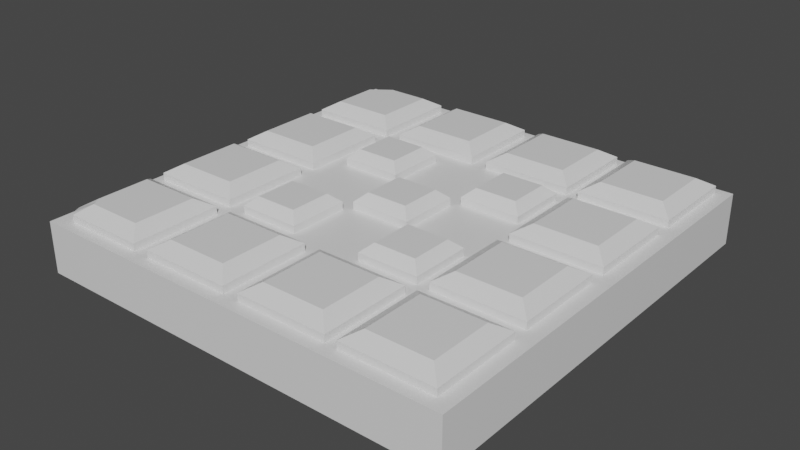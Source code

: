 # Source: brokenTiledFloor2.blend  (saved by Blender 2.90.8; exported with 4.5.12 LTS)
import bpy
from mathutils import Matrix  # noqa: F401  (used for matrix-valued properties, if any)

bpy.ops.wm.read_factory_settings(use_empty=True)
scene = bpy.context.scene
scene.name = 'Scene'

# ---- collections
col_collection = bpy.data.collections.new('Collection'); scene.collection.children.link(col_collection)

# ---- materials (node trees are filled in below, after node groups)
mat_material = bpy.data.materials.new('Material')
mat_material.alpha_threshold = 0.0
mat_material.use_transparent_shadow = False
mat_material.line_color = (0.0, 0.0, 0.0, 1.0)

# ---- material node trees
mat_material.use_nodes = True; mat_material.node_tree.nodes.clear()
_N = mat_material.node_tree.nodes; _L = mat_material.node_tree.links
n0 = _N.new('ShaderNodeOutputMaterial'); n0.name = 'Material Output'; n0.location = (300, 300)
n1 = _N.new('ShaderNodeBsdfPrincipled'); n1.name = 'Principled BSDF'; n1.location = (10, 300)
n1.distribution = 'GGX'
n1.subsurface_method = 'BURLEY'
n1.inputs[2].default_value = 0.4
n1.inputs[3].default_value = 1.45
n1.inputs[27].default_value = (0.0, 0.0, 0.0, 1.0)
n1.inputs[28].default_value = 1.0
_L.new(n1.outputs[0], n0.inputs[0])
n0.is_active_output = True

# ---- world
world_world = bpy.data.worlds.new('World'); scene.world = world_world
world_world.use_nodes = True; world_world.node_tree.nodes.clear()
_N = world_world.node_tree.nodes; _L = world_world.node_tree.links
n0 = _N.new('ShaderNodeOutputWorld'); n0.name = 'World Output'; n0.location = (300, 300)
n1 = _N.new('ShaderNodeBackground'); n1.name = 'Background'; n1.location = (10, 300)
n1.inputs[0].default_value = (0.05088, 0.05088, 0.05088, 1.0)
_L.new(n1.outputs[0], n0.inputs[0])
n0.is_active_output = True
world_world.color = (0.05088, 0.05088, 0.05088)
world_world.use_sun_shadow = False
world_world.sun_shadow_jitter_overblur = 0.0

# ---- meshes
me_cube = bpy.data.meshes.new('Cube')
me_cube.from_pydata([(1.0, 1.0, 1.0), (1.0, 1.0, -1.0), (1.0, -1.0, 1.0), (1.0, -1.0, -1.0), (-1.0, 1.0, 1.0), (-1.0, 1.0, -1.0), (-1.0, -1.0, 1.0), (-1.0, -1.0, -1.0), (-0.4514, 0.5384, 0.1986), (-0.5309, 0.9577, 0.1986), (-0.4514, 0.9577, 0.1986), (-0.5309, 0.5384, 0.1986), (-0.03215, 0.5384, 0.1986), (-0.8842, 0.9034, 0.1986), (-0.03215, 0.9577, 0.1986), (-0.9502, 0.5384, 0.1986), (-0.5965, 0.892, 1.622), (-0.5309, 0.9577, 1.286), (-0.5965, 0.6041, 1.622), (-0.5309, 0.5384, 1.286), (-0.8369, 0.8579, 1.622), (-0.8842, 0.9034, 1.286), (-0.8845, 0.6041, 1.622), (-0.9502, 0.5384, 1.286), (-0.09783, 0.892, 1.622), (-0.03215, 0.9577, 1.286), (-0.09783, 0.6041, 1.622), (-0.03215, 0.5384, 1.286), (-0.3858, 0.892, 1.622), (-0.4514, 0.9577, 1.286), (-0.3858, 0.6041, 1.622), (-0.4514, 0.5384, 1.286), (0.04474, 0.5384, 0.1986), (0.04474, 0.9577, 0.1986), (0.464, 0.5384, 0.1986), (0.464, 0.9577, 0.1986), (0.3984, 0.892, 1.622), (0.464, 0.9577, 1.286), (0.3984, 0.6041, 1.622), (0.464, 0.5384, 1.286), (0.1104, 0.892, 1.622), (0.04474, 0.9577, 1.286), (0.1104, 0.6041, 1.622), (0.04474, 0.5384, 1.286), (0.5183, 0.5384, 0.1986), (0.5183, 0.9577, 0.1986), (0.9376, 0.5384, 0.1986), (0.9376, 0.9577, 0.1986), (0.8719, 0.892, 1.622), (0.9376, 0.9577, 1.286), (0.8719, 0.6041, 1.622), (0.9376, 0.5384, 1.286), (0.5839, 0.892, 1.622), (0.5183, 0.9577, 1.286), (0.5839, 0.6041, 1.622), (0.5183, 0.5384, 1.286), (-0.4569, 0.1767, 0.1986), (-0.5329, 0.461, 0.1986), (-0.4569, 0.4607, 0.1986), (-0.5329, 0.04172, 0.1986), (-0.1728, 0.1767, 0.1986), (-0.9522, 0.461, 0.1986), (-0.1728, 0.4607, 0.1986), (-0.9522, 0.04172, 0.1986), (-0.5986, 0.3953, 1.622), (-0.5329, 0.461, 1.286), (-0.5986, 0.1074, 1.622), (-0.5329, 0.04172, 1.286), (-0.8865, 0.3953, 1.622), (-0.9522, 0.461, 1.286), (-0.8865, 0.1074, 1.622), (-0.9522, 0.04172, 1.286), (-0.2173, 0.4162, 1.622), (-0.1728, 0.4607, 1.286), (-0.2173, 0.2212, 1.622), (-0.1728, 0.1767, 1.286), (-0.4124, 0.4162, 1.622), (-0.4569, 0.4607, 1.286), (-0.4124, 0.2212, 1.622), (-0.4569, 0.1767, 1.286), (0.1766, 0.1805, 0.1986), (0.1766, 0.4646, 0.1986), (0.4607, 0.1805, 0.1986), (0.4607, 0.4646, 0.1986), (0.4162, 0.4201, 1.622), (0.4607, 0.4646, 1.286), (0.4162, 0.225, 1.622), (0.4607, 0.1805, 1.286), (0.2211, 0.4201, 1.622), (0.1766, 0.4646, 1.286), (0.2211, 0.225, 1.622), (0.1766, 0.1805, 1.286), (0.5162, 0.04172, 0.1986), (0.5162, 0.461, 0.1986), (0.9355, 0.04172, 0.1986), (0.9355, 0.461, 0.1986), (0.8699, 0.3953, 1.622), (0.9355, 0.461, 1.286), (0.8699, 0.1074, 1.622), (0.9355, 0.04172, 1.286), (0.5819, 0.3953, 1.622), (0.5162, 0.461, 1.286), (0.5819, 0.1074, 1.622), (0.5162, 0.04172, 1.286), (-0.5384, -0.02963, 0.1986), (-0.5384, -0.4489, 0.1986), (-0.4085, -0.2083, 1.622), (-0.9577, -0.02963, 0.1986), (-0.9577, -0.4489, 0.1986), (-0.6041, -0.09531, 1.622), (-0.5384, -0.02963, 1.286), (-0.6041, -0.3832, 1.622), (-0.5384, -0.4489, 1.286), (-0.892, -0.09531, 1.622), (-0.9577, -0.02963, 1.286), (-0.892, -0.3832, 1.622), (-0.9577, -0.4489, 1.286), (-0.169, -0.4479, 1.286), (-0.2135, -0.4034, 1.622), (0.169, -0.4492, 0.1986), (0.169, -0.1652, 0.1986), (0.4531, -0.4492, 0.1986), (0.4531, -0.1652, 0.1986), (0.4086, -0.2097, 1.622), (0.4531, -0.1652, 1.286), (0.4086, -0.4047, 1.622), (0.4531, -0.4492, 1.286), (0.2135, -0.2097, 1.622), (0.169, -0.1652, 1.286), (0.2135, -0.4047, 1.622), (0.169, -0.4492, 1.286), (0.5107, -0.4489, 0.1986), (0.5107, -0.02963, 0.1986), (0.93, -0.4489, 0.1986), (0.93, -0.02963, 0.1986), (0.8643, -0.09531, 1.622), (0.93, -0.02963, 1.286), (0.8643, -0.3832, 1.622), (0.93, -0.4489, 1.286), (0.5764, -0.09531, 1.622), (0.5107, -0.02963, 1.286), (0.5764, -0.3832, 1.622), (0.5107, -0.4489, 1.286), (-0.4555, -0.9421, 0.1986), (-0.5349, -0.5228, 0.1986), (-0.4555, -0.5228, 0.1986), (-0.5349, -0.9421, 0.1986), (-0.03618, -0.9421, 0.1986), (-0.9542, -0.5228, 0.1986), (-0.03618, -0.5228, 0.1986), (-0.9542, -0.9421, 0.1986), (-0.6006, -0.5885, 1.622), (-0.5349, -0.5228, 1.286), (-0.6006, -0.8764, 1.622), (-0.5349, -0.9421, 1.286), (-0.8885, -0.5885, 1.622), (-0.9542, -0.5228, 1.286), (-0.8706, -0.8608, 1.622), (-0.9363, -0.9265, 1.286), (-0.1019, -0.5885, 1.622), (-0.03618, -0.5228, 1.286), (-0.1019, -0.8764, 1.622), (-0.03618, -0.9421, 1.286), (-0.3898, -0.5885, 1.622), (-0.4555, -0.5228, 1.286), (-0.3898, -0.8764, 1.622), (-0.4555, -0.9421, 1.286), (0.04071, -0.9421, 0.1986), (0.04071, -0.5228, 0.1986), (0.46, -0.9421, 0.1986), (0.46, -0.5228, 0.1986), (0.3943, -0.5885, 1.622), (0.46, -0.5228, 1.286), (0.3943, -0.8764, 1.622), (0.46, -0.9421, 1.286), (0.1064, -0.5885, 1.622), (0.04071, -0.5228, 1.286), (0.1064, -0.8764, 1.622), (0.04071, -0.9421, 1.286), (0.5142, -0.9421, 0.1986), (0.5142, -0.5228, 0.1986), (0.9335, -0.9421, 0.1986), (0.9335, -0.5228, 0.1986), (0.8679, -0.5885, 1.622), (0.9335, -0.5228, 1.286), (0.8679, -0.8764, 1.622), (0.9335, -0.9421, 1.286), (0.5799, -0.5885, 1.622), (0.5142, -0.5228, 1.286), (0.5799, -0.8764, 1.622), (0.5142, -0.9421, 1.286), (-0.169, -0.1638, 1.286), (-0.2135, -0.2083, 1.622), (-0.169, -0.1638, 0.1986), (-0.169, -0.4479, 0.1986), (-0.453, -0.1638, 0.1986), (-0.453, -0.4479, 0.1986), (-0.453, -0.4479, 1.286), (-0.4085, -0.4034, 1.622), (-0.453, -0.1638, 1.286), (-0.9173, -0.5228, 0.1986), (-0.9173, -0.9421, 0.1986), (-0.8632, -0.8764, 1.622), (-0.9173, -0.9421, 1.286), (-0.8632, -0.5885, 1.622), (-0.9173, -0.5228, 1.286), (-0.9542, -0.8868, 0.1986), (-0.5349, -0.8868, 0.1986), (-0.6006, -0.8385, 1.622), (-0.5349, -0.8868, 1.286), (-0.8885, -0.8385, 1.622), (-0.9542, -0.8868, 1.286), (-0.8632, -0.8385, 1.622), (-0.9173, -0.8868, 0.1986), (-0.9502, 0.8551, 0.1986), (-0.5309, 0.8551, 0.1986), (-0.5965, 0.8216, 1.622), (-0.5309, 0.8551, 1.286), (-0.8845, 0.8216, 1.622), (-0.9502, 0.8551, 1.286), (-0.8138, 0.9577, 0.1986), (-0.8138, 0.5384, 0.1986), (-0.7908, 0.6041, 1.622), (-0.8138, 0.5384, 1.286), (-0.7908, 0.892, 1.622), (-0.8138, 0.9577, 1.286), (-0.7908, 0.8216, 1.622), (-0.8138, 0.8551, 0.1986), (-0.1363, -0.1362, 0.1986), (-0.1363, 0.1479, 0.1986), (0.1477, -0.1362, 0.1986), (0.1477, 0.1479, 0.1986), (0.1032, 0.1034, 1.622), (0.1477, 0.1479, 1.286), (0.1032, -0.09166, 1.622), (0.1477, -0.1362, 1.286), (-0.09183, 0.1034, 1.622), (-0.1363, 0.1479, 1.286), (-0.09183, -0.09166, 1.622), (-0.1363, -0.1362, 1.286)], [], [(0, 4, 6, 2), (3, 2, 6, 7), (7, 6, 4, 5), (5, 1, 3, 7), (1, 0, 2, 3), (5, 4, 0, 1), (221, 223, 23, 15), (214, 219, 21, 13), (12, 27, 31, 8), (227, 215, 11, 221), (226, 218, 22, 222), (215, 217, 19, 11), (222, 22, 23, 223), (216, 18, 19, 217), (218, 20, 21, 219), (224, 16, 17, 225), (220, 225, 17, 9), (8, 31, 29, 10), (10, 14, 12, 8), (24, 28, 30, 26), (14, 25, 27, 12), (26, 30, 31, 27), (24, 26, 27, 25), (30, 28, 29, 31), (28, 24, 25, 29), (10, 29, 25, 14), (34, 39, 43, 32), (32, 43, 41, 33), (33, 35, 34, 32), (36, 40, 42, 38), (35, 37, 39, 34), (38, 42, 43, 39), (36, 38, 39, 37), (42, 40, 41, 43), (40, 36, 37, 41), (33, 41, 37, 35), (46, 51, 55, 44), (44, 55, 53, 45), (45, 47, 46, 44), (48, 52, 54, 50), (47, 49, 51, 46), (50, 54, 55, 51), (48, 50, 51, 49), (54, 52, 53, 55), (52, 48, 49, 53), (45, 53, 49, 47), (59, 67, 71, 63), (63, 71, 69, 61), (60, 75, 79, 56), (61, 57, 59, 63), (64, 68, 70, 66), (57, 65, 67, 59), (66, 70, 71, 67), (64, 66, 67, 65), (70, 68, 69, 71), (68, 64, 65, 69), (61, 69, 65, 57), (56, 79, 77, 58), (58, 62, 60, 56), (72, 76, 78, 74), (62, 73, 75, 60), (74, 78, 79, 75), (72, 74, 75, 73), (78, 76, 77, 79), (76, 72, 73, 77), (58, 77, 73, 62), (82, 87, 91, 80), (80, 91, 89, 81), (81, 83, 82, 80), (84, 88, 90, 86), (83, 85, 87, 82), (86, 90, 91, 87), (84, 86, 87, 85), (90, 88, 89, 91), (88, 84, 85, 89), (81, 89, 85, 83), (94, 99, 103, 92), (92, 103, 101, 93), (93, 95, 94, 92), (96, 100, 102, 98), (95, 97, 99, 94), (98, 102, 103, 99), (96, 98, 99, 97), (102, 100, 101, 103), (100, 96, 97, 101), (93, 101, 97, 95), (105, 112, 116, 108), (108, 116, 114, 107), (118, 198, 197, 117), (107, 104, 105, 108), (109, 113, 115, 111), (104, 110, 112, 105), (111, 115, 116, 112), (109, 111, 112, 110), (115, 113, 114, 116), (113, 109, 110, 114), (107, 114, 110, 104), (195, 193, 194, 196), (193, 191, 117, 194), (195, 199, 191, 193), (106, 192, 191, 199), (121, 126, 130, 119), (119, 130, 128, 120), (120, 122, 121, 119), (123, 127, 129, 125), (122, 124, 126, 121), (125, 129, 130, 126), (123, 125, 126, 124), (129, 127, 128, 130), (127, 123, 124, 128), (120, 128, 124, 122), (133, 138, 142, 131), (131, 142, 140, 132), (132, 134, 133, 131), (135, 139, 141, 137), (134, 136, 138, 133), (137, 141, 142, 138), (135, 137, 138, 136), (141, 139, 140, 142), (139, 135, 136, 140), (132, 140, 136, 134), (201, 203, 158, 150), (206, 211, 156, 148), (147, 162, 166, 143), (213, 207, 146, 201), (212, 210, 157, 202), (207, 209, 154, 146), (202, 157, 158, 203), (208, 153, 154, 209), (210, 155, 156, 211), (204, 151, 152, 205), (200, 205, 152, 144), (143, 166, 164, 145), (145, 149, 147, 143), (159, 163, 165, 161), (149, 160, 162, 147), (161, 165, 166, 162), (159, 161, 162, 160), (165, 163, 164, 166), (163, 159, 160, 164), (145, 164, 160, 149), (169, 174, 178, 167), (167, 178, 176, 168), (168, 170, 169, 167), (171, 175, 177, 173), (170, 172, 174, 169), (173, 177, 178, 174), (171, 173, 174, 172), (177, 175, 176, 178), (175, 171, 172, 176), (168, 176, 172, 170), (181, 186, 190, 179), (179, 190, 188, 180), (180, 182, 181, 179), (183, 187, 189, 185), (182, 184, 186, 181), (185, 189, 190, 186), (183, 185, 186, 184), (189, 187, 188, 190), (187, 183, 184, 188), (180, 188, 184, 182), (196, 197, 199, 195), (194, 117, 197, 196), (192, 106, 198, 118), (192, 118, 117, 191), (198, 106, 199, 197), (148, 156, 205, 200), (155, 204, 205, 156), (153, 202, 203, 154), (208, 212, 202, 153), (206, 213, 201, 150), (146, 154, 203, 201), (148, 200, 213, 206), (151, 204, 212, 208), (157, 210, 211, 158), (151, 208, 209, 152), (144, 152, 209, 207), (204, 155, 210, 212), (200, 144, 207, 213), (150, 158, 211, 206), (22, 218, 219, 23), (16, 216, 217, 17), (9, 17, 217, 215), (224, 20, 218, 226), (220, 9, 215, 227), (15, 23, 219, 214), (13, 220, 227, 214), (16, 224, 226, 216), (13, 21, 225, 220), (20, 224, 225, 21), (18, 222, 223, 19), (216, 226, 222, 18), (214, 227, 221, 15), (11, 19, 223, 221), (230, 235, 239, 228), (228, 239, 237, 229), (229, 231, 230, 228), (232, 236, 238, 234), (231, 233, 235, 230), (234, 238, 239, 235), (232, 234, 235, 233), (238, 236, 237, 239), (236, 232, 233, 237), (229, 237, 233, 231)])
_uv = me_cube.uv_layers.new(name='UVMap')
_uv.uv.foreach_set('vector', [0.625, 0.5, 0.875, 0.5, 0.875, 0.75, 0.625, 0.75, 0.375, 0.75, 0.625, 0.75, 0.625, 1.0, 0.375, 1.0, 0.375, 0.0, 0.625, 0.0, 0.625, 0.25, 0.375, 0.25, 0.125, 0.5, 0.375, 0.5, 0.375, 0.75, 0.125, 0.75, 0.375, 0.5, 0.625, 0.5, 0.625, 0.75, 0.375, 0.75, 0.375, 0.25, 0.625, 0.25, 0.625, 0.5, 0.375, 0.5, 0.375, 0.9187, 0.6135, 0.9187, 0.6135, 1.0, 0.375, 1.0, 0.375, 0.1888, 0.6135, 0.1888, 0.6135, 0.25, 0.375, 0.25, 0.375, 0.75, 0.6135, 0.75, 0.6135, 1.0, 0.375, 1.0, 0.2063, 0.5612, 0.375, 0.5612, 0.375, 0.75, 0.2063, 0.75, 0.78, 0.5812, 0.8358, 0.5812, 0.8358, 0.7108, 0.78, 0.7108, 0.375, 0.5612, 0.6135, 0.5612, 0.6135, 0.75, 0.375, 0.75, 0.78, 0.7108, 0.8358, 0.7108, 0.875, 0.75, 0.7937, 0.75, 0.6642, 0.5812, 0.6642, 0.7108, 0.6135, 0.75, 0.6135, 0.5612, 0.8358, 0.5812, 0.8358, 0.5392, 0.875, 0.5, 0.875, 0.5612, 0.78, 0.5392, 0.6642, 0.5392, 0.625, 0.5, 0.7937, 0.5, 0.375, 0.3313, 0.6135, 0.3313, 0.6135, 0.5, 0.375, 0.5, 0.375, 0.0, 0.6135, 0.0, 0.6135, 0.25, 0.375, 0.25, 0.125, 0.5, 0.375, 0.5, 0.375, 0.75, 0.125, 0.75, 0.6642, 0.5392, 0.8358, 0.5392, 0.8358, 0.7108, 0.6642, 0.7108, 0.375, 0.5, 0.6135, 0.5, 0.6135, 0.75, 0.375, 0.75, 0.6642, 0.7108, 0.8358, 0.7108, 0.875, 0.75, 0.625, 0.75, 0.6642, 0.5392, 0.6642, 0.7108, 0.6135, 0.75, 0.6135, 0.5, 0.8358, 0.7108, 0.8358, 0.5392, 0.875, 0.5, 0.875, 0.75, 0.8358, 0.5392, 0.6642, 0.5392, 0.625, 0.5, 0.875, 0.5, 0.375, 0.25, 0.6135, 0.25, 0.6135, 0.5, 0.375, 0.5, 0.375, 0.75, 0.6135, 0.75, 0.6135, 1.0, 0.375, 1.0, 0.375, 0.0, 0.6135, 0.0, 0.6135, 0.25, 0.375, 0.25, 0.125, 0.5, 0.375, 0.5, 0.375, 0.75, 0.125, 0.75, 0.6642, 0.5392, 0.8358, 0.5392, 0.8358, 0.7108, 0.6642, 0.7108, 0.375, 0.5, 0.6135, 0.5, 0.6135, 0.75, 0.375, 0.75, 0.6642, 0.7108, 0.8358, 0.7108, 0.875, 0.75, 0.625, 0.75, 0.6642, 0.5392, 0.6642, 0.7108, 0.6135, 0.75, 0.6135, 0.5, 0.8358, 0.7108, 0.8358, 0.5392, 0.875, 0.5, 0.875, 0.75, 0.8358, 0.5392, 0.6642, 0.5392, 0.625, 0.5, 0.875, 0.5, 0.375, 0.25, 0.6135, 0.25, 0.6135, 0.5, 0.375, 0.5, 0.375, 0.75, 0.6135, 0.75, 0.6135, 1.0, 0.375, 1.0, 0.375, 0.0, 0.6135, 0.0, 0.6135, 0.25, 0.375, 0.25, 0.125, 0.5, 0.375, 0.5, 0.375, 0.75, 0.125, 0.75, 0.6642, 0.5392, 0.8358, 0.5392, 0.8358, 0.7108, 0.6642, 0.7108, 0.375, 0.5, 0.6135, 0.5, 0.6135, 0.75, 0.375, 0.75, 0.6642, 0.7108, 0.8358, 0.7108, 0.875, 0.75, 0.625, 0.75, 0.6642, 0.5392, 0.6642, 0.7108, 0.6135, 0.75, 0.6135, 0.5, 0.8358, 0.7108, 0.8358, 0.5392, 0.875, 0.5, 0.875, 0.75, 0.8358, 0.5392, 0.6642, 0.5392, 0.625, 0.5, 0.875, 0.5, 0.375, 0.25, 0.6135, 0.25, 0.6135, 0.5, 0.375, 0.5, 0.375, 0.75, 0.6135, 0.75, 0.6135, 1.0, 0.375, 1.0, 0.375, 0.0, 0.6135, 0.0, 0.6135, 0.25, 0.375, 0.25, 0.375, 0.75, 0.6135, 0.75, 0.6135, 1.0, 0.375, 1.0, 0.125, 0.5, 0.375, 0.5, 0.375, 0.75, 0.125, 0.75, 0.6642, 0.5392, 0.8358, 0.5392, 0.8358, 0.7108, 0.6642, 0.7108, 0.375, 0.5, 0.6135, 0.5, 0.6135, 0.75, 0.375, 0.75, 0.6642, 0.7108, 0.8358, 0.7108, 0.875, 0.75, 0.625, 0.75, 0.6642, 0.5392, 0.6642, 0.7108, 0.6135, 0.75, 0.6135, 0.5, 0.8358, 0.7108, 0.8358, 0.5392, 0.875, 0.5, 0.875, 0.75, 0.8358, 0.5392, 0.6642, 0.5392, 0.625, 0.5, 0.875, 0.5, 0.375, 0.25, 0.6135, 0.25, 0.6135, 0.5, 0.375, 0.5, 0.375, 0.0, 0.6135, 0.0, 0.6135, 0.25, 0.375, 0.25, 0.125, 0.5, 0.375, 0.5, 0.375, 0.75, 0.125, 0.75, 0.6642, 0.5392, 0.8358, 0.5392, 0.8358, 0.7108, 0.6642, 0.7108, 0.375, 0.5, 0.6135, 0.5, 0.6135, 0.75, 0.375, 0.75, 0.6642, 0.7108, 0.8358, 0.7108, 0.875, 0.75, 0.625, 0.75, 0.6642, 0.5392, 0.6642, 0.7108, 0.6135, 0.75, 0.6135, 0.5, 0.8358, 0.7108, 0.8358, 0.5392, 0.875, 0.5, 0.875, 0.75, 0.8358, 0.5392, 0.6642, 0.5392, 0.625, 0.5, 0.875, 0.5, 0.375, 0.25, 0.6135, 0.25, 0.6135, 0.5, 0.375, 0.5, 0.375, 0.75, 0.6135, 0.75, 0.6135, 1.0, 0.375, 1.0, 0.375, 0.0, 0.6135, 0.0, 0.6135, 0.25, 0.375, 0.25, 0.125, 0.5, 0.375, 0.5, 0.375, 0.75, 0.125, 0.75, 0.6642, 0.5392, 0.8358, 0.5392, 0.8358, 0.7108, 0.6642, 0.7108, 0.375, 0.5, 0.6135, 0.5, 0.6135, 0.75, 0.375, 0.75, 0.6642, 0.7108, 0.8358, 0.7108, 0.875, 0.75, 0.625, 0.75, 0.6642, 0.5392, 0.6642, 0.7108, 0.6135, 0.75, 0.6135, 0.5, 0.8358, 0.7108, 0.8358, 0.5392, 0.875, 0.5, 0.875, 0.75, 0.8358, 0.5392, 0.6642, 0.5392, 0.625, 0.5, 0.875, 0.5, 0.375, 0.25, 0.6135, 0.25, 0.6135, 0.5, 0.375, 0.5, 0.375, 0.75, 0.6135, 0.75, 0.6135, 1.0, 0.375, 1.0, 0.375, 0.0, 0.6135, 0.0, 0.6135, 0.25, 0.375, 0.25, 0.125, 0.5, 0.375, 0.5, 0.375, 0.75, 0.125, 0.75, 0.6642, 0.5392, 0.8358, 0.5392, 0.8358, 0.7108, 0.6642, 0.7108, 0.375, 0.5, 0.6135, 0.5, 0.6135, 0.75, 0.375, 0.75, 0.6642, 0.7108, 0.8358, 0.7108, 0.875, 0.75, 0.625, 0.75, 0.6642, 0.5392, 0.6642, 0.7108, 0.6135, 0.75, 0.6135, 0.5, 0.8358, 0.7108, 0.8358, 0.5392, 0.875, 0.5, 0.875, 0.75, 0.8358, 0.5392, 0.6642, 0.5392, 0.625, 0.5, 0.875, 0.5, 0.375, 0.25, 0.6135, 0.25, 0.6135, 0.5, 0.375, 0.5, 0.375, 0.75, 0.6135, 0.75, 0.6135, 1.0, 0.375, 1.0, 0.375, 0.0, 0.6135, 0.0, 0.6135, 0.25, 0.375, 0.25, 0.6642, 0.7108, 0.8358, 0.7108, 0.875, 0.75, 0.625, 0.75, 0.125, 0.5, 0.375, 0.5, 0.375, 0.75, 0.125, 0.75, 0.6642, 0.5392, 0.8358, 0.5392, 0.8358, 0.7108, 0.6642, 0.7108, 0.375, 0.5, 0.6135, 0.5, 0.6135, 0.75, 0.375, 0.75, 0.6642, 0.7108, 0.8358, 0.7108, 0.875, 0.75, 0.625, 0.75, 0.6642, 0.5392, 0.6642, 0.7108, 0.6135, 0.75, 0.6135, 0.5, 0.8358, 0.7108, 0.8358, 0.5392, 0.875, 0.5, 0.875, 0.75, 0.8358, 0.5392, 0.6642, 0.5392, 0.625, 0.5, 0.875, 0.5, 0.375, 0.25, 0.6135, 0.25, 0.6135, 0.5, 0.375, 0.5, 0.125, 0.5, 0.375, 0.5, 0.375, 0.75, 0.125, 0.75, 0.375, 0.5, 0.6135, 0.5, 0.6135, 0.75, 0.375, 0.75, 0.375, 0.25, 0.6135, 0.25, 0.6135, 0.5, 0.375, 0.5, 0.8358, 0.5392, 0.6642, 0.5392, 0.625, 0.5, 0.875, 0.5, 0.375, 0.75, 0.6135, 0.75, 0.6135, 1.0, 0.375, 1.0, 0.375, 0.0, 0.6135, 0.0, 0.6135, 0.25, 0.375, 0.25, 0.125, 0.5, 0.375, 0.5, 0.375, 0.75, 0.125, 0.75, 0.6642, 0.5392, 0.8358, 0.5392, 0.8358, 0.7108, 0.6642, 0.7108, 0.375, 0.5, 0.6135, 0.5, 0.6135, 0.75, 0.375, 0.75, 0.6642, 0.7108, 0.8358, 0.7108, 0.875, 0.75, 0.625, 0.75, 0.6642, 0.5392, 0.6642, 0.7108, 0.6135, 0.75, 0.6135, 0.5, 0.8358, 0.7108, 0.8358, 0.5392, 0.875, 0.5, 0.875, 0.75, 0.8358, 0.5392, 0.6642, 0.5392, 0.625, 0.5, 0.875, 0.5, 0.375, 0.25, 0.6135, 0.25, 0.6135, 0.5, 0.375, 0.5, 0.375, 0.75, 0.6135, 0.75, 0.6135, 1.0, 0.375, 1.0, 0.375, 0.0, 0.6135, 0.0, 0.6135, 0.25, 0.375, 0.25, 0.125, 0.5, 0.375, 0.5, 0.375, 0.75, 0.125, 0.75, 0.6642, 0.5392, 0.8358, 0.5392, 0.8358, 0.7108, 0.6642, 0.7108, 0.375, 0.5, 0.6135, 0.5, 0.6135, 0.75, 0.375, 0.75, 0.6642, 0.7108, 0.8358, 0.7108, 0.875, 0.75, 0.625, 0.75, 0.6642, 0.5392, 0.6642, 0.7108, 0.6135, 0.75, 0.6135, 0.5, 0.8358, 0.7108, 0.8358, 0.5392, 0.875, 0.5, 0.875, 0.75, 0.8358, 0.5392, 0.6642, 0.5392, 0.625, 0.5, 0.875, 0.5, 0.375, 0.25, 0.6135, 0.25, 0.6135, 0.5, 0.375, 0.5, 0.375, 0.978, 0.6135, 0.978, 0.6135, 1.0, 0.375, 1.0, 0.375, 0.03296, 0.6135, 0.03296, 0.6135, 0.25, 0.375, 0.25, 0.375, 0.75, 0.6135, 0.75, 0.6135, 1.0, 0.375, 1.0, 0.147, 0.717, 0.375, 0.717, 0.375, 0.75, 0.147, 0.75, 0.8207, 0.6882, 0.8358, 0.6882, 0.8358, 0.7108, 0.8207, 0.7108, 0.375, 0.717, 0.6135, 0.717, 0.6135, 0.75, 0.375, 0.75, 0.8207, 0.7108, 0.8358, 0.7108, 0.875, 0.75, 0.853, 0.75, 0.6642, 0.6882, 0.6642, 0.7108, 0.6135, 0.75, 0.6135, 0.717, 0.8358, 0.6882, 0.8358, 0.5392, 0.875, 0.5, 0.875, 0.717, 0.8207, 0.5392, 0.6642, 0.5392, 0.625, 0.5, 0.853, 0.5, 0.375, 0.272, 0.6135, 0.272, 0.6135, 0.5, 0.375, 0.5, 0.375, 0.0, 0.6135, 0.0, 0.6135, 0.25, 0.375, 0.25, 0.125, 0.5, 0.375, 0.5, 0.375, 0.75, 0.125, 0.75, 0.6642, 0.5392, 0.8358, 0.5392, 0.8358, 0.7108, 0.6642, 0.7108, 0.375, 0.5, 0.6135, 0.5, 0.6135, 0.75, 0.375, 0.75, 0.6642, 0.7108, 0.8358, 0.7108, 0.875, 0.75, 0.625, 0.75, 0.6642, 0.5392, 0.6642, 0.7108, 0.6135, 0.75, 0.6135, 0.5, 0.8358, 0.7108, 0.8358, 0.5392, 0.875, 0.5, 0.875, 0.75, 0.8358, 0.5392, 0.6642, 0.5392, 0.625, 0.5, 0.875, 0.5, 0.375, 0.25, 0.6135, 0.25, 0.6135, 0.5, 0.375, 0.5, 0.375, 0.75, 0.6135, 0.75, 0.6135, 1.0, 0.375, 1.0, 0.375, 0.0, 0.6135, 0.0, 0.6135, 0.25, 0.375, 0.25, 0.125, 0.5, 0.375, 0.5, 0.375, 0.75, 0.125, 0.75, 0.6642, 0.5392, 0.8358, 0.5392, 0.8358, 0.7108, 0.6642, 0.7108, 0.375, 0.5, 0.6135, 0.5, 0.6135, 0.75, 0.375, 0.75, 0.6642, 0.7108, 0.8358, 0.7108, 0.875, 0.75, 0.625, 0.75, 0.6642, 0.5392, 0.6642, 0.7108, 0.6135, 0.75, 0.6135, 0.5, 0.8358, 0.7108, 0.8358, 0.5392, 0.875, 0.5, 0.875, 0.75, 0.8358, 0.5392, 0.6642, 0.5392, 0.625, 0.5, 0.875, 0.5, 0.375, 0.25, 0.6135, 0.25, 0.6135, 0.5, 0.375, 0.5, 0.375, 0.75, 0.6135, 0.75, 0.6135, 1.0, 0.375, 1.0, 0.375, 0.0, 0.6135, 0.0, 0.6135, 0.25, 0.375, 0.25, 0.125, 0.5, 0.375, 0.5, 0.375, 0.75, 0.125, 0.75, 0.6642, 0.5392, 0.8358, 0.5392, 0.8358, 0.7108, 0.6642, 0.7108, 0.375, 0.5, 0.6135, 0.5, 0.6135, 0.75, 0.375, 0.75, 0.6642, 0.7108, 0.8358, 0.7108, 0.875, 0.75, 0.625, 0.75, 0.6642, 0.5392, 0.6642, 0.7108, 0.6135, 0.75, 0.6135, 0.5, 0.8358, 0.7108, 0.8358, 0.5392, 0.875, 0.5, 0.875, 0.75, 0.8358, 0.5392, 0.6642, 0.5392, 0.625, 0.5, 0.875, 0.5, 0.375, 0.25, 0.6135, 0.25, 0.6135, 0.5, 0.375, 0.5, 0.375, 0.0, 0.6135, 0.0, 0.6135, 0.25, 0.375, 0.25, 0.375, 0.75, 0.6135, 0.75, 0.6135, 1.0, 0.375, 1.0, 0.6642, 0.5392, 0.8358, 0.5392, 0.8358, 0.7108, 0.6642, 0.7108, 0.6642, 0.5392, 0.6642, 0.7108, 0.6135, 0.75, 0.6135, 0.5, 0.8358, 0.7108, 0.8358, 0.5392, 0.875, 0.5, 0.875, 0.75, 0.375, 0.25, 0.6135, 0.25, 0.6135, 0.272, 0.375, 0.272, 0.8358, 0.5392, 0.8207, 0.5392, 0.853, 0.5, 0.875, 0.5, 0.6642, 0.7108, 0.8207, 0.7108, 0.853, 0.75, 0.625, 0.75, 0.6642, 0.6882, 0.8207, 0.6882, 0.8207, 0.7108, 0.6642, 0.7108, 0.125, 0.717, 0.147, 0.717, 0.147, 0.75, 0.125, 0.75, 0.375, 0.75, 0.6135, 0.75, 0.6135, 0.978, 0.375, 0.978, 0.125, 0.5, 0.147, 0.5, 0.147, 0.717, 0.125, 0.717, 0.6642, 0.5392, 0.8207, 0.5392, 0.8207, 0.6882, 0.6642, 0.6882, 0.8358, 0.7108, 0.8358, 0.6882, 0.875, 0.717, 0.875, 0.75, 0.6642, 0.5392, 0.6642, 0.6882, 0.6135, 0.717, 0.6135, 0.5, 0.375, 0.5, 0.6135, 0.5, 0.6135, 0.717, 0.375, 0.717, 0.8207, 0.5392, 0.8358, 0.5392, 0.8358, 0.6882, 0.8207, 0.6882, 0.147, 0.5, 0.375, 0.5, 0.375, 0.717, 0.147, 0.717, 0.375, 0.0, 0.6135, 0.0, 0.6135, 0.03296, 0.375, 0.03296, 0.8358, 0.7108, 0.8358, 0.5812, 0.875, 0.5612, 0.875, 0.75, 0.6642, 0.5392, 0.6642, 0.5812, 0.6135, 0.5612, 0.6135, 0.5, 0.375, 0.5, 0.6135, 0.5, 0.6135, 0.5612, 0.375, 0.5612, 0.78, 0.5392, 0.8358, 0.5392, 0.8358, 0.5812, 0.78, 0.5812, 0.2063, 0.5, 0.375, 0.5, 0.375, 0.5612, 0.2063, 0.5612, 0.375, 0.0, 0.6135, 0.0, 0.6135, 0.1888, 0.375, 0.1888, 0.125, 0.5, 0.2063, 0.5, 0.2063, 0.5612, 0.125, 0.5612, 0.6642, 0.5392, 0.78, 0.5392, 0.78, 0.5812, 0.6642, 0.5812, 0.375, 0.25, 0.6135, 0.25, 0.6135, 0.3313, 0.375, 0.3313, 0.8358, 0.5392, 0.78, 0.5392, 0.7937, 0.5, 0.875, 0.5, 0.6642, 0.7108, 0.78, 0.7108, 0.7937, 0.75, 0.625, 0.75, 0.6642, 0.5812, 0.78, 0.5812, 0.78, 0.7108, 0.6642, 0.7108, 0.125, 0.5612, 0.2063, 0.5612, 0.2063, 0.75, 0.125, 0.75, 0.375, 0.75, 0.6135, 0.75, 0.6135, 0.9187, 0.375, 0.9187, 0.375, 0.75, 0.6135, 0.75, 0.6135, 1.0, 0.375, 1.0, 0.375, 0.0, 0.6135, 0.0, 0.6135, 0.25, 0.375, 0.25, 0.125, 0.5, 0.375, 0.5, 0.375, 0.75, 0.125, 0.75, 0.6642, 0.5392, 0.8358, 0.5392, 0.8358, 0.7108, 0.6642, 0.7108, 0.375, 0.5, 0.6135, 0.5, 0.6135, 0.75, 0.375, 0.75, 0.6642, 0.7108, 0.8358, 0.7108, 0.875, 0.75, 0.625, 0.75, 0.6642, 0.5392, 0.6642, 0.7108, 0.6135, 0.75, 0.6135, 0.5, 0.8358, 0.7108, 0.8358, 0.5392, 0.875, 0.5, 0.875, 0.75, 0.8358, 0.5392, 0.6642, 0.5392, 0.625, 0.5, 0.875, 0.5, 0.375, 0.25, 0.6135, 0.25, 0.6135, 0.5, 0.375, 0.5])
me_cube.materials.append(mat_material)
me_cube.use_remesh_preserve_volume = False
me_cube.use_remesh_preserve_attributes = False
me_cube.use_mirror_vertex_groups = False
me_cube.update()

# ---- objects
ob_tile = bpy.data.objects.new('Tile', me_cube)

# ---- transforms, parenting, visibility, modifiers, constraints
ob_tile.location = (0.0, 0.0, 0.0)
ob_tile.scale = (1.0, 1.0, 0.119)
ob_tile.lock_rotations_4d = False
ob_tile.empty_display_type = 'ARROWS'
ob_tile.lineart.crease_threshold = 0.0

# ---- collection membership
col_collection.objects.link(ob_tile)

# ---- scene / render settings (as saved in the file)
scene.frame_start = 1; scene.frame_end = 250; scene.frame_set(1)
scene.render.engine = 'BLENDER_EEVEE_NEXT'
scene.cycles.use_denoising = False
scene.cycles.samples = 128
scene.cycles.sampling_pattern = 'TABULATED_SOBOL'
scene.cycles.use_adaptive_sampling = False
scene.cycles.use_light_tree = False
scene.view_settings.view_transform = 'Filmic'
bpy.context.view_layer.update()

# ---- added for rendering (the .blend has no active camera and no usable light): camera, sun
cam_auto = bpy.data.cameras.new('AutoCamera')
cam_auto.lens = 50.0
cam_auto.sensor_width = 36.0
cam_auto.clip_end = 1000.0
ob_auto_camera = bpy.data.objects.new('AutoCamera', cam_auto)
scene.collection.objects.link(ob_auto_camera)
ob_auto_camera.location = (2.6328, -3.15936, 2.14324)
ob_auto_camera.rotation_euler = (1.09748, -7.21219e-08, 0.694738)
scene.camera = ob_auto_camera
light_auto_sun = bpy.data.lights.new('AutoSun', 'SUN')
light_auto_sun.energy = 3.0
light_auto_sun.angle = 0.0523599
ob_auto_sun = bpy.data.objects.new('AutoSun', light_auto_sun)
scene.collection.objects.link(ob_auto_sun)
ob_auto_sun.rotation_euler = (0.872665, 0.174533, 0.523599)
bpy.context.view_layer.update()
